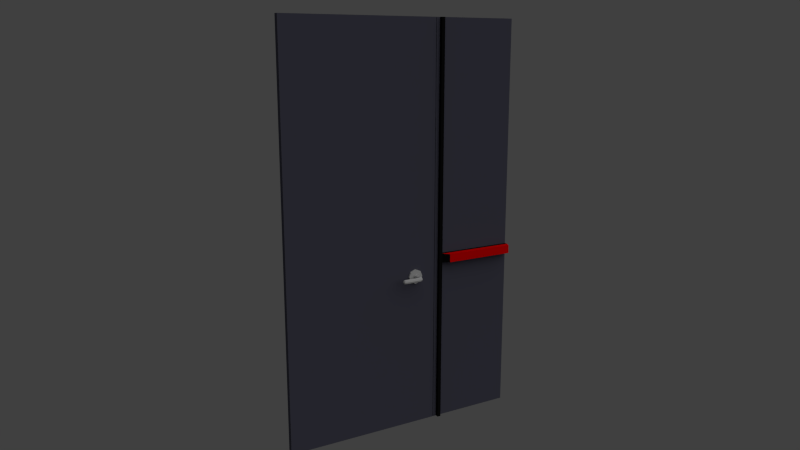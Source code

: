 # Source: portachiusa_hi.blend  (saved by Blender 2.58.1; exported with 4.5.12 LTS)
import bpy
from mathutils import Matrix  # noqa: F401  (used for matrix-valued properties, if any)

bpy.ops.wm.read_factory_settings(use_empty=True)
scene = bpy.context.scene
scene.name = 'Scene'

# ---- collections
col_collection_1 = bpy.data.collections.new('Collection 1'); scene.collection.children.link(col_collection_1)

# ---- materials (node trees are filled in below, after node groups)
mat_principale = bpy.data.materials.new('Principale')
mat_principale.alpha_threshold = 0.0
mat_principale.use_transparent_shadow = False
mat_principale.diffuse_color = (0.07658, 0.07658, 0.1062, 1.0)
mat_principale.roughness = 0.5
mat_principale.line_color = (0.0, 0.0, 0.0, 1.0)
mat_nero = bpy.data.materials.new('nero')
mat_nero.alpha_threshold = 0.0
mat_nero.use_transparent_shadow = False
mat_nero.diffuse_color = (0.006369, 0.006369, 0.006369, 1.0)
mat_nero.roughness = 0.5
mat_nero.line_color = (0.0, 0.0, 0.0, 1.0)
mat_maniglione = bpy.data.materials.new('Maniglione')
mat_maniglione.alpha_threshold = 0.0
mat_maniglione.use_transparent_shadow = False
mat_maniglione.diffuse_color = (0.8, 0.0, 0.0, 1.0)
mat_maniglione.specular_color = (1.0, 0.009182, 0.0)
mat_maniglione.roughness = 0.5
mat_maniglione.specular_intensity = 0.2
mat_maniglione.line_color = (0.0, 0.0, 0.0, 1.0)
mat_maniglia = bpy.data.materials.new('Maniglia')
mat_maniglia.alpha_threshold = 0.0
mat_maniglia.use_transparent_shadow = False
mat_maniglia.diffuse_color = (0.5173, 0.5173, 0.5173, 1.0)
mat_maniglia.roughness = 0.5
mat_maniglia.line_color = (0.0, 0.0, 0.0, 1.0)

# ---- material node trees

# ---- world
world_world = bpy.data.worlds.new('World'); scene.world = world_world
world_world.color = (0.05088, 0.05088, 0.05088)
world_world.use_sun_shadow = False
world_world.sun_shadow_jitter_overblur = 0.0
world_world.cycles.sampling_method = 'MANUAL'
world_world.cycles.sample_map_resolution = 256

# ---- cameras
cam_camera = bpy.data.cameras.new('Camera')
cam_camera.clip_end = 1e+06
cam_camera.lens = 35.0
cam_camera.ortho_scale = 7.314
cam_camera.dof.focus_distance = 0.0
cam_camera.dof.aperture_fstop = 128.0

# ---- lights
light_lamp = bpy.data.lights.new('Lamp', 'SUN')
light_lamp.transmission_factor = 0.0
light_lamp.cutoff_distance = 30.0
light_lamp.angle = 1.571
light_lamp.energy = 1.0
light_lamp.shadow_buffer_clip_start = 1.001
light_lamp.shadow_soft_size = 1.0
light_lamp.shadow_cascade_max_distance = 1000.0
light_lamp.cycles.use_multiple_importance_sampling = False

# ---- meshes
me_cube_001 = bpy.data.meshes.new('Cube.001')
me_cube_001.from_pydata([(3.001, 0.001015, 0.001122), (3.001, -140.3, 0.0007477), (0.0007615, -140.3, 0.0007477), (0.000762, 0.001015, 0.001122), (3.001, 0.001015, 230.0), (3.001, -140.3, 230.0), (0.0007613, -140.3, 230.0), (0.0007615, 0.001015, 230.0), (3.001, -50.3, 0.0007477), (0.0007617, -50.3, 0.0007477), (3.001, -50.3, 230.0), (0.0007613, -50.3, 230.0), (3.001, -140.3, 100.0), (3.001, 0.001022, 100.0), (0.0007613, -140.3, 100.0), (0.0007617, 0.001022, 100.0), (3.001, -50.3, 100.0), (0.0007615, -50.3, 100.0), (3.001, -140.3, 95.0), (3.001, 0.001015, 95.0), (0.0007613, -140.3, 95.0), (0.0007617, 0.001015, 95.0), (3.001, -50.3, 95.0), (0.0007615, -50.3, 95.0), (3.001, -48.0, 0.0009995), (0.0007617, -48.0, 0.0009995), (3.001, -48.0, 230.0), (0.0007613, -48.0, 230.0), (3.001, -48.0, 100.0), (0.0007615, -48.0, 100.0), (3.001, -48.0, 95.0), (0.0007615, -48.0, 95.0), (3.001, -46.0, 0.001007), (0.0007617, -46.0, 0.001007), (3.001, -46.0, 230.0), (0.0007615, -46.0, 230.0), (3.001, -46.0, 100.0), (0.0007615, -46.0, 100.0), (3.001, -46.0, 95.0), (0.0007615, -46.0, 95.0), (5.001, -46.0, 95.0), (5.001, -46.0, 100.0), (5.001, -46.0, 230.0), (5.001, -46.0, 0.001007), (5.001, -48.0, 95.0), (5.001, -48.0, 100.0), (5.001, -48.0, 230.0), (5.001, -48.0, 0.0009995), (5.001, 0.001015, 95.0), (5.001, 0.001022, 100.0), (8.001, -1.089, 99.88), (8.001, -1.089, 95.12), (8.001, -42.69, 99.88), (8.001, -42.69, 95.12), (3.001, -50.0, 0.000885), (0.0007617, -50.0, 0.000885), (3.001, -50.0, 230.0), (0.0007615, -50.0, 230.0), (3.001, -50.0, 100.0), (0.0007617, -50.0, 100.0), (3.001, -50.0, 95.0), (0.0007617, -50.0, 95.0), (3.001, -66.63, 0.0007477), (0.0007617, -66.63, 0.0007477), (3.001, -66.63, 230.0), (0.0007613, -66.63, 230.0), (3.001, -66.63, 100.0), (0.0007615, -66.63, 100.0), (3.001, -66.63, 95.0), (0.0007615, -66.63, 95.0), (3.001, -59.28, 0.0007477), (0.0007617, -59.28, 0.0007477), (3.001, -59.28, 230.0), (0.0007614, -59.28, 230.0), (3.001, -59.28, 100.0), (0.0007615, -59.28, 100.0), (3.001, -59.28, 95.0), (0.0007615, -59.28, 95.0), (3.001, -62.96, 0.0007477), (0.0007617, -62.96, 0.0007477), (3.001, -62.96, 230.0), (0.0007613, -62.96, 230.0), (3.001, -62.96, 100.0), (0.0007615, -62.96, 100.0), (3.001, -62.96, 95.0), (0.0007615, -62.96, 95.0), (3.001, -140.3, 85.35), (0.0007613, -140.3, 85.35), (3.001, -50.3, 85.35), (0.0007615, -50.3, 85.35), (3.001, -66.09, 85.83), (0.0007615, -66.09, 85.83), (3.001, -59.83, 85.83), (0.0007615, -59.83, 85.83), (3.001, -62.96, 84.43), (0.0007615, -62.96, 84.43), (3.001, -140.3, 88.64), (0.0007613, -140.3, 88.64), (3.001, -50.3, 88.64), (0.0007615, -50.3, 88.64), (3.001, -67.15, 88.64), (0.0007615, -67.15, 88.64), (3.001, -58.76, 88.64), (0.0007615, -58.76, 88.64), (3.001, -140.3, 91.89), (0.0007613, -140.3, 91.89), (3.001, -50.3, 91.89), (0.0007616, -50.3, 91.89), (3.001, -66.1, 91.41), (0.0007616, -66.09, 91.41), (3.001, -59.82, 91.41), (0.0007616, -59.82, 91.41), (3.001, -62.96, 92.82), (0.0007616, -62.96, 92.82), (3.001, -62.96, 92.82), (3.001, -59.82, 91.41), (3.001, -66.1, 91.41), (3.001, -58.76, 88.64), (3.001, -67.15, 88.64), (3.001, -62.96, 84.43), (3.001, -59.83, 85.83), (3.001, -66.09, 85.83), (3.961, -66.09, 85.83), (3.961, -59.83, 85.83), (3.961, -62.96, 84.43), (3.961, -67.15, 88.64), (3.961, -58.76, 88.64), (3.961, -66.1, 91.41), (3.961, -59.82, 91.41), (3.961, -62.96, 92.82), (3.961, -62.96, 89.89), (3.961, -62.02, 89.46), (3.961, -63.9, 89.46), (3.961, -61.7, 88.63), (3.961, -64.22, 88.63), (3.961, -62.96, 87.37), (3.961, -62.02, 87.79), (3.961, -63.9, 87.79), (-1.009, -62.96, 92.82), (-1.009, -59.82, 91.41), (-1.009, -66.09, 91.41), (-1.009, -58.76, 88.64), (-1.009, -67.15, 88.64), (-1.009, -62.96, 84.43), (-1.009, -59.83, 85.83), (-1.009, -66.09, 85.83), (-1.009, -63.9, 87.79), (-1.009, -62.02, 87.79), (-1.009, -62.96, 87.37), (-1.009, -64.22, 88.63), (-1.009, -61.7, 88.63), (-1.009, -63.9, 89.46), (-1.009, -62.02, 89.46), (-1.009, -62.96, 89.89), (-4.522, -62.96, 89.89), (-4.522, -62.02, 89.46), (-4.522, -63.9, 89.46), (-4.522, -61.7, 88.63), (-4.522, -64.22, 88.63), (-4.522, -62.96, 87.37), (-4.522, -62.02, 87.79), (-4.522, -63.9, 87.79), (7.514, -63.9, 87.79), (7.514, -62.02, 87.79), (7.514, -62.96, 87.37), (7.514, -64.22, 88.63), (7.514, -61.7, 88.63), (7.514, -63.9, 89.46), (7.514, -62.02, 89.46), (7.514, -62.96, 89.89), (8.527, -62.93, 89.89), (8.889, -62.06, 89.46), (8.165, -63.8, 89.46), (9.146, -61.83, 88.63), (8.042, -64.24, 88.63), (8.527, -62.93, 87.37), (8.888, -62.07, 87.79), (8.165, -63.8, 87.79), (8.852, -63.96, 87.79), (10.21, -62.66, 87.79), (9.532, -63.31, 87.37), (8.621, -64.22, 88.63), (10.44, -62.44, 88.63), (8.851, -63.96, 89.46), (10.21, -62.66, 89.46), (9.532, -63.31, 89.89), (10.3, -64.4, 89.89), (11.24, -64.4, 89.46), (9.355, -64.4, 89.46), (11.56, -64.4, 88.63), (9.037, -64.41, 88.63), (10.3, -64.4, 87.37), (11.24, -64.4, 87.79), (9.357, -64.4, 87.79), (-5.04, -63.84, 87.79), (-5.723, -62.09, 87.79), (-5.382, -62.96, 87.37), (-4.923, -64.2, 88.63), (-5.899, -61.83, 88.63), (-5.039, -63.84, 89.46), (-5.724, -62.09, 89.46), (-5.382, -62.96, 89.89), (-6.328, -63.31, 89.89), (-6.977, -62.63, 89.46), (-5.679, -63.99, 89.46), (-7.224, -62.4, 88.63), (-5.46, -64.22, 88.63), (-6.328, -63.31, 87.37), (-6.976, -62.63, 87.79), (-5.68, -63.99, 87.79), (-6.303, -64.4, 87.79), (-8.181, -64.39, 87.79), (-7.242, -64.4, 87.37), (-5.983, -64.4, 88.63), (-8.501, -64.39, 88.63), (-6.301, -64.4, 89.46), (-8.183, -64.39, 89.46), (-7.242, -64.4, 89.89), (-7.254, -74.57, 88.91), (-7.464, -74.57, 88.81), (-7.044, -74.57, 88.81), (-7.254, -74.57, 88.63), (-7.534, -74.57, 88.63), (-6.973, -74.57, 88.63), (-7.254, -74.57, 88.35), (-7.463, -74.57, 88.44), (-7.045, -74.57, 88.44), (10.04, -74.66, 88.4), (10.55, -74.66, 88.4), (10.29, -74.66, 88.28), (9.948, -74.66, 88.63), (10.63, -74.66, 88.63), (10.29, -74.66, 88.63), (10.03, -74.66, 88.86), (10.55, -74.66, 88.86), (10.29, -74.66, 88.97), (-7.253, -73.4, 89.89), (-6.311, -73.4, 89.46), (-8.194, -73.4, 89.46), (-8.492, -73.39, 88.63), (-5.994, -73.41, 88.63), (-8.192, -73.4, 87.79), (-6.313, -73.4, 87.79), (-7.253, -73.4, 87.37), (10.29, -73.52, 87.37), (9.353, -73.52, 87.79), (11.23, -73.52, 87.79), (9.033, -73.52, 88.63), (11.55, -73.52, 88.63), (9.35, -73.52, 89.46), (11.23, -73.52, 89.46), (10.29, -73.52, 89.89), (-7.239, -74.1, 89.75), (-6.4, -74.11, 89.37), (-8.077, -74.1, 89.37), (-8.346, -74.1, 88.63), (-6.117, -74.11, 88.63), (-8.075, -74.1, 87.88), (-6.402, -74.11, 87.88), (-7.239, -74.1, 87.5), (10.29, -74.25, 87.54), (9.477, -74.25, 87.9), (11.11, -74.25, 87.9), (9.2, -74.25, 88.63), (11.38, -74.25, 88.63), (9.475, -74.25, 89.35), (11.11, -74.25, 89.35), (10.29, -74.25, 89.72)], [], [(12, 5, 6, 14), (4, 13, 15, 7), (18, 12, 14, 20), (13, 19, 21, 15), (19, 0, 3, 21), (0, 32, 33, 3), (32, 24, 25, 33), (7, 35, 34, 4), (35, 27, 26, 34), (4, 34, 36, 13), (15, 37, 35, 7), (37, 29, 27, 35), (32, 0, 19, 38), (21, 39, 37, 15), (39, 31, 29, 37), (3, 33, 39, 21), (33, 25, 31, 39), (32, 38, 40, 43), (36, 34, 42, 41), (34, 26, 46, 42), (24, 32, 43, 47), (28, 30, 44, 45), (30, 24, 47, 44), (26, 28, 45, 46), (42, 46, 45, 41), (40, 44, 47, 43), (41, 45, 44, 40), (38, 19, 48, 40), (13, 36, 41, 49), (19, 13, 49, 48), (40, 48, 51, 53), (49, 41, 52, 50), (48, 49, 50, 51), (41, 40, 53, 52), (50, 52, 53, 51), (24, 54, 55, 25), (27, 57, 56, 26), (26, 56, 58, 28), (29, 59, 57, 27), (30, 60, 54, 24), (28, 58, 60, 30), (31, 61, 59, 29), (25, 55, 61, 31), (10, 17, 11), (16, 17, 10), (17, 16, 22, 23), (56, 57, 59), (58, 56, 59), (59, 61, 60, 58), (61, 55, 54, 60), (62, 1, 2, 63), (65, 6, 5, 64), (12, 66, 64, 5), (67, 14, 6, 65), (18, 68, 66, 12), (69, 20, 14, 67), (8, 70, 71, 9), (11, 73, 72, 10), (74, 16, 10, 72), (17, 75, 73, 11), (76, 22, 16, 74), (23, 77, 75, 17), (70, 78, 79, 71), (78, 62, 63, 79), (73, 81, 80, 72), (81, 65, 64, 80), (66, 82, 80, 64), (82, 74, 72, 80), (75, 83, 81, 73), (83, 67, 65, 81), (68, 84, 82, 66), (84, 76, 74, 82), (77, 85, 83, 75), (85, 69, 67, 83), (1, 86, 87, 2), (88, 8, 9, 89), (62, 90, 86, 1), (2, 87, 91, 63), (8, 88, 92, 70), (71, 93, 89, 9), (78, 94, 90, 62), (70, 92, 94, 78), (79, 95, 93, 71), (63, 91, 95, 79), (86, 96, 97, 87), (98, 88, 89, 99), (90, 100, 96, 86), (87, 97, 101, 91), (88, 98, 102, 92), (93, 103, 99, 89), (96, 104, 105, 97), (104, 18, 20, 105), (22, 106, 107, 23), (106, 98, 99, 107), (100, 108, 104, 96), (108, 68, 18, 104), (97, 105, 109, 101), (105, 20, 69, 109), (98, 106, 110, 102), (106, 22, 76, 110), (103, 111, 107, 99), (111, 77, 23, 107), (112, 84, 68, 108), (110, 76, 84, 112), (113, 85, 77, 111), (109, 69, 85, 113), (110, 112, 114, 115), (112, 108, 116, 114), (102, 110, 115, 117), (108, 100, 118, 116), (92, 102, 117, 120), (100, 90, 121, 118), (94, 92, 120, 119), (90, 94, 119, 121), (121, 119, 124, 122), (119, 120, 123, 124), (118, 121, 122, 125), (120, 117, 126, 123), (116, 118, 125, 127), (117, 115, 128, 126), (114, 116, 127, 129), (115, 114, 129, 128), (128, 129, 130, 131), (129, 127, 132, 130), (126, 128, 131, 133), (127, 125, 134, 132), (123, 126, 133, 136), (125, 122, 137, 134), (124, 123, 136, 135), (122, 124, 135, 137), (109, 113, 138, 140), (113, 111, 139, 138), (111, 103, 141, 139), (101, 109, 140, 142), (103, 93, 144, 141), (91, 101, 142, 145), (95, 91, 145, 143), (93, 95, 143, 144), (144, 143, 148, 147), (143, 145, 146, 148), (145, 142, 149, 146), (141, 144, 147, 150), (142, 140, 151, 149), (139, 141, 150, 152), (138, 139, 152, 153), (140, 138, 153, 151), (151, 153, 154, 156), (153, 152, 155, 154), (152, 150, 157, 155), (149, 151, 156, 158), (150, 147, 160, 157), (146, 149, 158, 161), (148, 146, 161, 159), (147, 148, 159, 160), (137, 135, 164, 162), (135, 136, 163, 164), (134, 137, 162, 165), (136, 133, 166, 163), (132, 134, 165, 167), (133, 131, 168, 166), (130, 132, 167, 169), (131, 130, 169, 168), (168, 169, 170, 171), (169, 167, 172, 170), (166, 168, 171, 173), (167, 165, 174, 172), (163, 166, 173, 176), (165, 162, 177, 174), (164, 163, 176, 175), (162, 164, 175, 177), (177, 175, 180, 178), (175, 176, 179, 180), (174, 177, 178, 181), (176, 173, 182, 179), (172, 174, 181, 183), (173, 171, 184, 182), (170, 172, 183, 185), (171, 170, 185, 184), (184, 185, 186, 187), (185, 183, 188, 186), (182, 184, 187, 189), (183, 181, 190, 188), (179, 182, 189, 192), (181, 178, 193, 190), (180, 179, 192, 191), (178, 180, 191, 193), (160, 159, 196, 195), (159, 161, 194, 196), (161, 158, 197, 194), (157, 160, 195, 198), (158, 156, 199, 197), (155, 157, 198, 200), (154, 155, 200, 201), (156, 154, 201, 199), (199, 201, 202, 204), (201, 200, 203, 202), (200, 198, 205, 203), (197, 199, 204, 206), (198, 195, 208, 205), (194, 197, 206, 209), (196, 194, 209, 207), (195, 196, 207, 208), (208, 207, 212, 211), (207, 209, 210, 212), (209, 206, 213, 210), (205, 208, 211, 214), (206, 204, 215, 213), (203, 205, 214, 216), (202, 203, 216, 217), (204, 202, 217, 215), (229, 232, 230, 227), (228, 231, 232, 229), (232, 235, 233, 230), (231, 234, 235, 232), (224, 221, 222, 225), (226, 223, 221, 224), (221, 218, 219, 222), (223, 220, 218, 221), (217, 236, 237, 215), (216, 238, 236, 217), (214, 239, 238, 216), (215, 237, 240, 213), (211, 241, 239, 214), (213, 240, 242, 210), (210, 242, 243, 212), (212, 243, 241, 211), (191, 244, 245, 193), (192, 246, 244, 191), (193, 245, 247, 190), (189, 248, 246, 192), (190, 247, 249, 188), (187, 250, 248, 189), (188, 249, 251, 186), (186, 251, 250, 187), (236, 252, 253, 237), (252, 218, 220, 253), (238, 254, 252, 236), (254, 219, 218, 252), (239, 255, 254, 238), (255, 222, 219, 254), (237, 253, 256, 240), (253, 220, 223, 256), (241, 257, 255, 239), (257, 225, 222, 255), (240, 256, 258, 242), (256, 223, 226, 258), (242, 258, 259, 243), (258, 226, 224, 259), (243, 259, 257, 241), (259, 224, 225, 257), (244, 260, 261, 245), (260, 229, 227, 261), (246, 262, 260, 244), (262, 228, 229, 260), (245, 261, 263, 247), (261, 227, 230, 263), (248, 264, 262, 246), (264, 231, 228, 262), (247, 263, 265, 249), (263, 230, 233, 265), (250, 266, 264, 248), (266, 234, 231, 264), (249, 265, 267, 251), (265, 233, 235, 267), (251, 267, 266, 250), (267, 235, 234, 266)])
me_cube_001.polygons.foreach_set('material_index', [0, 0, 0, 0, 0, 0, 0, 0, 0, 0, 0, 0, 0, 0, 0, 0, 0, 1, 1, 1, 1, 1, 1, 1, 1, 1, 1, 1, 1, 1, 2, 2, 1, 1, 2, 0, 0, 0, 0, 0, 0, 0, 0, 0, 0, 0, 0, 0, 0, 0, 0, 0, 0, 0, 0, 0, 0, 0, 0, 0, 0, 0, 0, 0, 0, 0, 0, 0, 0, 0, 0, 0, 0, 0, 0, 0, 0, 0, 0, 0, 0, 0, 0, 0, 0, 0, 0, 0, 0, 0, 0, 0, 0, 0, 0, 0, 0, 0, 0, 0, 0, 0, 0, 0, 0, 0, 3, 3, 3, 3, 3, 3, 3, 3, 3, 3, 3, 3, 3, 3, 3, 3, 3, 3, 3, 3, 3, 3, 3, 3, 3, 3, 3, 3, 3, 3, 3, 3, 3, 3, 3, 3, 3, 3, 3, 3, 3, 3, 3, 3, 3, 3, 3, 3, 3, 3, 3, 3, 3, 3, 3, 3, 3, 3, 3, 3, 3, 3, 3, 3, 3, 3, 3, 3, 3, 3, 3, 3, 3, 3, 3, 3, 3, 3, 3, 3, 3, 3, 3, 3, 3, 3, 3, 3, 3, 3, 3, 3, 3, 3, 3, 3, 3, 3, 3, 3, 3, 3, 3, 3, 3, 3, 3, 3, 3, 3, 3, 3, 3, 3, 3, 3, 3, 3, 3, 3, 3, 3, 3, 3, 3, 3, 3, 3, 3, 3, 3, 3, 3, 3, 3, 3, 3, 3, 3, 3, 3, 3, 3, 3, 3, 3, 3, 3, 3, 3, 3, 3, 3, 3, 3, 3, 3, 3, 3, 3])
me_cube_001.materials.append(mat_principale)
me_cube_001.materials.append(mat_nero)
me_cube_001.materials.append(mat_maniglione)
me_cube_001.materials.append(mat_maniglia)
me_cube_001.use_remesh_preserve_volume = False
me_cube_001.use_remesh_preserve_attributes = False
me_cube_001.use_mirror_vertex_groups = False
me_cube_001.update()

# ---- objects
ob_cube = bpy.data.objects.new('Cube', me_cube_001)
ob_lamp = bpy.data.objects.new('Lamp', light_lamp)
ob_camera = bpy.data.objects.new('Camera', cam_camera)

# ---- transforms, parenting, visibility, modifiers, constraints
ob_cube.location = (-1.501, 95.0, 0.002502)
ob_cube.lineart.crease_threshold = 0.0
_vg = ob_cube.vertex_groups.new(name='Maniglione')
_vg = ob_cube.vertex_groups.new(name='Bordino nero')
_vg = ob_cube.vertex_groups.new(name='Maniglia')
ob_lamp.location = (190.9, 42.48, 265.9)
ob_lamp.rotation_euler = (0.6503, 0.05522, 1.866)
ob_lamp.lock_rotations_4d = False
ob_lamp.empty_display_type = 'ARROWS'
ob_lamp.color = (0.0, 0.0, 0.0, 0.0)
ob_lamp.lineart.crease_threshold = 0.0
ob_camera.location = (360.5, -187.0, 213.0)
ob_camera.rotation_euler = (1.349, -1.15e-05, 1.043)
ob_camera.scale = (1.0, 1.0, 1.0)
ob_camera.lock_rotations_4d = False
ob_camera.empty_display_type = 'ARROWS'
ob_camera.color = (0.0, 0.0, 0.0, 0.0)
ob_camera.display_type = 'WIRE'
ob_camera.lineart.crease_threshold = 0.0

# ---- collection membership
col_collection_1.objects.link(ob_cube)
col_collection_1.objects.link(ob_lamp)
col_collection_1.objects.link(ob_camera)

# ---- scene / render settings (as saved in the file)
scene.camera = ob_camera
scene.frame_start = 1; scene.frame_end = 250; scene.frame_set(250)
scene.render.engine = 'BLENDER_EEVEE_NEXT'
scene.render.image_settings.color_mode = 'RGB'
scene.render.image_settings.compression = 90
scene.render.resolution_percentage = 50
scene.render.dither_intensity = 0.0
scene.render.bake_margin = 2
scene.render.bake_bias = 0.0
scene.cycles.use_denoising = False
scene.cycles.samples = 10
scene.cycles.sampling_pattern = 'TABULATED_SOBOL'
scene.cycles.light_sampling_threshold = 0.0
scene.cycles.use_adaptive_sampling = False
scene.cycles.use_light_tree = False
scene.cycles.blur_glossy = 0.0
scene.cycles.volume_bounces = 1
scene.cycles.pixel_filter_type = 'GAUSSIAN'
scene.cycles.sample_clamp_indirect = 0.0
scene.view_settings.view_transform = 'Standard'
bpy.context.view_layer.update()
